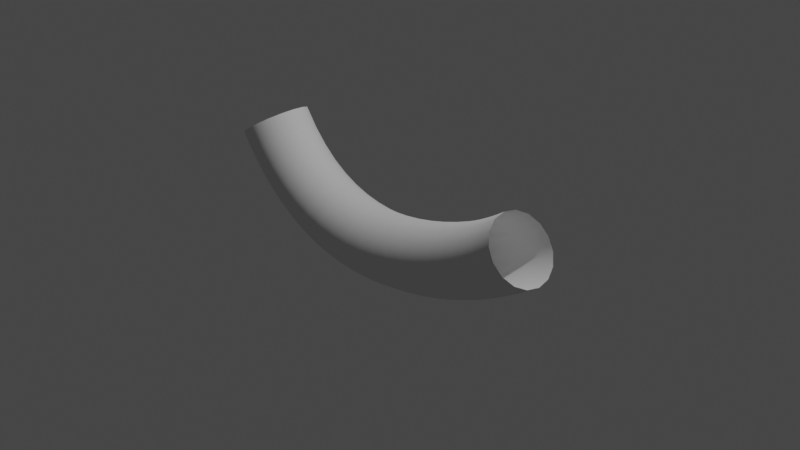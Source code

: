 # Source: cuerno.blend  (saved by Blender 2.90.8; exported with 4.5.12 LTS)
import bpy
from mathutils import Matrix  # noqa: F401  (used for matrix-valued properties, if any)

bpy.ops.wm.read_factory_settings(use_empty=True)
scene = bpy.context.scene
scene.name = 'Scene'

# ---- collections
col_collection = bpy.data.collections.new('Collection'); scene.collection.children.link(col_collection)

# ---- world
world_world = bpy.data.worlds.new('World'); scene.world = world_world
world_world.use_nodes = True; world_world.node_tree.nodes.clear()
_N = world_world.node_tree.nodes; _L = world_world.node_tree.links
n0 = _N.new('ShaderNodeOutputWorld'); n0.name = 'World Output'; n0.location = (300, 300)
n1 = _N.new('ShaderNodeBackground'); n1.name = 'Background'; n1.location = (10, 300)
n1.inputs[0].default_value = (0.05088, 0.05088, 0.05088, 1.0)
_L.new(n1.outputs[0], n0.inputs[0])
n0.is_active_output = True
world_world.color = (0.05088, 0.05088, 0.05088)
world_world.use_sun_shadow = False
world_world.sun_shadow_jitter_overblur = 0.0

# ---- cameras
cam_camera = bpy.data.cameras.new('Camera')
cam_camera.clip_end = 100.0
cam_camera.ortho_scale = 7.314

# ---- lights
light_light = bpy.data.lights.new('Light', 'POINT')
light_light.transmission_factor = 0.0
light_light.energy = 1000.0
light_light.shadow_soft_size = 0.1
light_light.shadow_maximum_resolution = 0.006
light_light.use_absolute_resolution = True

# ---- curves / text
cu_beziercurve_001 = bpy.data.curves.new('BezierCurve.001', 'CURVE')
cu_beziercurve_001.dimensions = '3D'
_sp = cu_beziercurve_001.splines.new('BEZIER'); _sp.bezier_points.add(1)
_sp.bezier_points.foreach_set('co', [-1.994, -6.874e-08, 0.5116, 1.62, -3.569e-08, 0.2656])
_sp.bezier_points.foreach_set('handle_left', [-2.267, -1.25e-07, 0.9303, 1.059, 2.144e-08, -0.1596])
_sp.bezier_points.foreach_set('handle_right', [-0.9378, 1.487e-07, -1.107, 2.437, -1.189e-07, 0.8846])
for _p, _l, _r in zip(_sp.bezier_points, ['ALIGNED', 'ALIGNED'], ['ALIGNED', 'ALIGNED']): _p.handle_left_type = _l; _p.handle_right_type = _r
_sp.order_u = 0
_sp.order_v = 0
_sp.resolution_u = 20
cu_beziercurve_001.use_path = True
cu_beziercurve_001.use_path_clamp = True
cu_beziercurve_001.bevel_resolution = 6
cu_beziercurve_001.bevel_depth = 0.38
cu_beziercurve_001.resolution_u = 20
cu_beziercurve_001.fill_mode = 'FULL'

# ---- objects
ob_light = bpy.data.objects.new('Light', light_light)
ob_camera = bpy.data.objects.new('Camera', cam_camera)
ob_empty = bpy.data.objects.new('Empty', None)
ob_beziercurve = bpy.data.objects.new('BezierCurve', cu_beziercurve_001)

# ---- transforms, parenting, visibility, modifiers, constraints
ob_light.location = (4.076, 1.005, 5.904)
ob_light.rotation_euler = (0.6503, 0.05522, 1.866)
ob_light.lock_rotations_4d = False
ob_light.empty_display_type = 'ARROWS'
ob_light.color = (0.0, 0.0, 0.0, 0.0)
ob_light.lineart.crease_threshold = 0.0
ob_camera.location = (7.359, -6.926, 4.958)
ob_camera.rotation_euler = (1.109, 0.0, 0.8149)
ob_camera.lock_rotations_4d = False
ob_camera.empty_display_type = 'ARROWS'
ob_camera.color = (0.0, 0.0, 0.0, 0.0)
ob_camera.display_type = 'WIRE'
ob_camera.lineart.crease_threshold = 0.0
ob_empty.location = (0.0, 8.011, 0.0)
ob_empty.rotation_euler = (1.571, -0.0, -0.0)
ob_empty.empty_display_type = 'IMAGE'
ob_empty.empty_display_size = 5.0
ob_empty.use_empty_image_alpha = True
ob_empty.color = (1.0, 1.0, 1.0, 0.674)
ob_empty.hide_select = True
ob_empty.lineart.crease_threshold = 0.0
ob_beziercurve.location = (0.0, 0.0, 0.0)
ob_beziercurve.show_wire = True
ob_beziercurve.lineart.crease_threshold = 0.0

# ---- collection membership
col_collection.objects.link(ob_light)
col_collection.objects.link(ob_camera)
col_collection.objects.link(ob_empty)
col_collection.objects.link(ob_beziercurve)

# ---- scene / render settings (as saved in the file)
scene.camera = ob_camera
scene.frame_start = 1; scene.frame_end = 250; scene.frame_set(1)
scene.render.engine = 'BLENDER_EEVEE_NEXT'
scene.cycles.use_denoising = False
scene.cycles.samples = 128
scene.cycles.sampling_pattern = 'TABULATED_SOBOL'
scene.cycles.use_adaptive_sampling = False
scene.cycles.use_light_tree = False
scene.view_settings.view_transform = 'Filmic'
bpy.context.view_layer.update()
